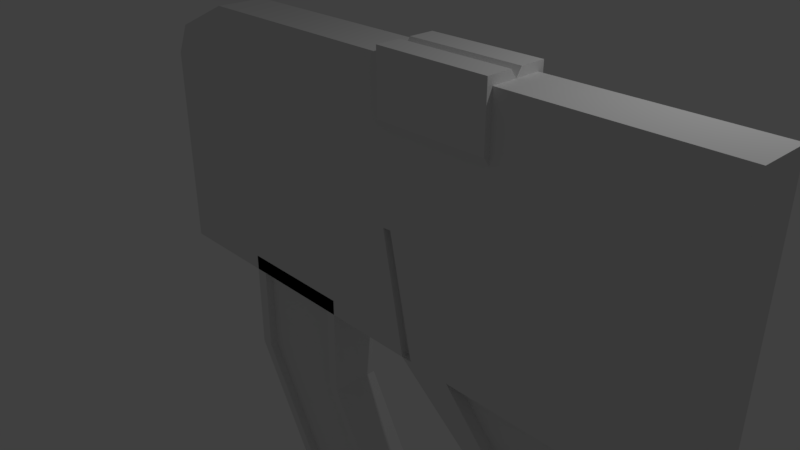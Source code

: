 # Source: untitled.blend  (saved by Blender 2.78.0; exported with 4.5.12 LTS)
import bpy
from mathutils import Matrix  # noqa: F401  (used for matrix-valued properties, if any)

bpy.ops.wm.read_factory_settings(use_empty=True)
scene = bpy.context.scene
scene.name = 'Scene'

# ---- collections
col_collection_1 = bpy.data.collections.new('Collection 1'); scene.collection.children.link(col_collection_1)

# ---- world
world_world = bpy.data.worlds.new('World'); scene.world = world_world
world_world.color = (0.05088, 0.05088, 0.05088)
world_world.use_sun_shadow = False
world_world.sun_shadow_jitter_overblur = 0.0
world_world.cycles.sampling_method = 'MANUAL'

# ---- cameras
cam_camera = bpy.data.cameras.new('Camera')
cam_camera.clip_end = 100.0
cam_camera.lens = 35.0
cam_camera.sensor_width = 32.0
cam_camera.sensor_height = 18.0
cam_camera.ortho_scale = 7.314
cam_camera.dof.focus_distance = 0.0
cam_camera.dof.aperture_fstop = 128.0

# ---- lights
light_lamp = bpy.data.lights.new('Lamp', 'POINT')
light_lamp.transmission_factor = 0.0
light_lamp.cutoff_distance = 30.0
light_lamp.energy = 100.0
light_lamp.shadow_buffer_clip_start = 1.001
light_lamp.shadow_soft_size = 0.1
light_lamp.shadow_maximum_resolution = 0.006
light_lamp.use_absolute_resolution = True

# ---- meshes
me_cube_001 = bpy.data.meshes.new('Cube.001')
me_cube_001.from_pydata([(-1.0, -1.0, -1.0), (-0.9492, -1.0, 0.782), (1.0, -1.0, -1.0), (1.0, -1.0, 1.0), (0.8712, -1.0, -1.0), (0.07668, -1.0, -1.0), (0.0, -1.0, 1.0), (0.2515, -1.0, -1.0), (0.8875, -1.0, -1.428), (0.3989, -0.9525, -1.596), (0.4485, -0.9829, -1.0), (0.241, 0.02423, -1.304), (0.241, -0.9758, -1.304), (0.5949, -1.0, -1.608), (-1.0, 0.0, -1.0), (-0.9492, 0.0, 0.782), (1.0, 0.0, -1.0), (1.0, 0.0, 1.0), (0.0, 0.0, 1.0), (0.07668, 0.0, -1.0), (0.8875, 0.0, -1.428), (0.3989, 0.04752, -1.596), (0.5949, 0.0, -1.608), (0.5587, -1.0, -1.459), (0.4327, -0.9811, -1.454), (0.832, -1.0, -1.355), (0.8658, -0.5122, -0.4874), (0.8606, -0.5122, 0.0003741), (0.8713, -0.5122, -0.9996), (0.2517, -0.5122, -0.9996), (0.4473, -0.5122, -0.9996), (0.3672, -1.0, 1.0), (0.5588, -0.5122, -1.458), (0.4328, -0.4932, -1.454), (-1.0, -1.0, 0.5518), (-1.0, 0.0, 0.5518), (0.3672, 0.0, 1.0), (0.0, -1.227, 1.06), (0.3672, -1.227, 1.06), (0.03672, 0.0, 1.0), (0.0995, -1.0, 1.0), (0.0995, 0.0, 1.0), (0.0995, -0.2265, 1.06), (0.1263, -1.0, 1.0), (0.1263, 0.0, 1.0), (0.1263, -1.227, 1.06), (0.1263, -0.2265, 1.06), (0.2467, -1.0, 1.0), (0.2467, 0.0, 1.0), (0.2467, -0.2265, 1.06), (0.1564, -1.0, 1.0), (0.1564, 0.0, 1.0), (0.0995, -1.227, 1.06), (0.2768, -1.0, 1.0), (0.2768, 0.0, 1.0), (0.1835, -1.0, 1.0), (0.1835, 0.0, 1.0), (0.1835, -0.2265, 1.06), (0.2151, -1.0, 1.0), (0.2151, 0.0, 1.0), (0.3378, -1.0, 1.0), (0.3378, 0.0, 1.0), (0.03672, -1.0, 1.0), (0.06976, -1.0, 1.0), (0.06976, -0.2265, 1.06), (0.06976, 0.0, 1.0), (0.03672, -1.227, 1.06), (0.0, -0.2265, 1.06), (0.3672, -0.2265, 1.06), (0.03672, -1.227, 1.06), (0.03672, -0.2265, 1.06), (0.1564, -0.2265, 1.06), (0.3085, -1.0, 1.0), (0.1263, -1.227, 1.06), (0.2467, -1.227, 1.06), (0.1564, -1.227, 1.06), (0.1835, -1.227, 1.06), (0.2151, -1.227, 1.06), (0.2151, -0.2265, 1.06), (0.06976, -1.227, 1.06), (0.0995, -1.227, 1.06), (0.06976, -1.227, 1.06), (0.3085, -1.227, 1.06), (0.1263, -1.227, 0.6167), (0.1263, -1.0, 0.5569), (0.0995, -1.227, 0.6167), (0.06976, -1.0, 0.5569), (0.0, -1.227, 0.6167), (0.3672, -1.0, 0.5569), (0.3672, -1.227, 0.6167), (0.0995, -1.0, 0.5569), (0.03672, -1.0, 0.5569), (0.2467, -1.0, 0.5569), (0.2467, -1.227, 0.6167), (0.1564, -1.0, 0.5569), (0.1564, -1.227, 0.6167), (0.2768, -1.0, 0.5569), (0.2768, -1.227, 0.6167), (0.1835, -1.0, 0.5569), (0.1835, -1.227, 0.6167), (0.2151, -1.0, 0.5569), (0.2151, -1.227, 0.6167), (0.3085, -1.0, 0.5569), (0.3085, -1.227, 0.6167), (0.3378, -1.0, 0.5569), (0.3378, -1.227, 0.6167), (0.06976, -1.227, 0.6169), (0.0995, -1.227, 0.6169), (0.1263, -1.227, 0.6169), (0.06976, -1.227, 0.6167), (0.03672, -1.227, 0.6167), (0.03672, -1.227, 0.6169), (0.0, -1.0, 0.5569), (0.2768, -1.227, 1.06), (0.2768, -0.2265, 1.06), (0.3378, -0.2265, 1.06), (0.3378, -1.227, 1.06), (0.3085, 0.0, 1.0), (0.3085, -0.2265, 1.06), (-0.736, -1.0, 1.0), (-0.736, 0.0, 1.0), (-1.0, -1.0, -0.2241), (1.0, -1.0, 0.0), (0.0, -1.0, -0.112), (0.02793, -1.0, -0.1089), (0.1117, -1.0, -1.0), (0.07668, -0.7117, -1.0), (0.07668, 0.2883, -1.0), (-1.0, -0.7117, -0.2241), (1.0, -0.7117, 0.0), (0.0, -0.7117, -0.112), (0.02793, -0.7117, -0.1089), (0.1117, -0.7117, -1.0), (-1.083, 8.425, 0.6618), (-0.9492, -1.0, 0.782), (1.0, -1.0, 1.0), (0.0, -1.0, 1.0), (-0.9492, 0.0, 0.782), (1.0, 0.0, 1.0), (0.0, 0.0, 1.0), (0.3672, -1.0, 1.0), (-1.0, -1.0, 0.5518), (-1.0, 0.0, 0.5518), (0.3672, 0.0, 1.0), (0.0, -1.227, 1.06), (0.3672, -1.227, 1.06), (0.0995, -0.2265, 1.06), (0.1263, -1.227, 1.06), (0.1263, -0.2265, 1.06), (0.2467, -0.2265, 1.06), (0.0995, -1.227, 1.06), (0.1835, -0.2265, 1.06), (0.06976, -0.2265, 1.06), (0.03672, -1.227, 1.06), (0.0, -0.2265, 1.06), (0.3672, -0.2265, 1.06), (0.03672, -1.227, 1.06), (0.03672, -0.2265, 1.06), (0.1564, -0.2265, 1.06), (0.03672, -0.2265, 1.06), (0.2467, -1.227, 1.06), (0.1564, -1.227, 1.06), (0.1835, -1.227, 1.06), (0.2151, -1.227, 1.06), (0.2151, -0.2265, 1.06), (0.06976, -1.227, 1.06), (0.06976, -0.2265, 1.06), (0.06976, -1.227, 1.06), (0.3085, -1.227, 1.06), (0.2768, -1.227, 1.06), (0.2768, -0.2265, 1.06), (0.3378, -0.2265, 1.06), (0.3378, -1.227, 1.06), (0.3085, -0.2265, 1.06), (-0.736, -1.0, 1.0), (-0.736, 0.0, 1.0)], [(32, 133)], [(16, 17, 3, 122, 2), (115, 118, 173, 171), (25, 4, 28, 30, 29, 33, 32), (14, 19, 5, 0), (22, 20, 8, 13), (119, 6, 136, 174), (12, 11, 21, 9), (4, 27, 26, 28), (14, 0, 121, 34, 35), (124, 122, 129, 131), (12, 9, 13, 8, 2, 4, 25, 23, 24, 7, 125, 5), (5, 19, 11, 12), (67, 18, 139, 154), (10, 7, 29, 30), (23, 25, 32), (4, 10, 30, 28), (24, 23, 32, 33), (76, 77, 163, 162), (39, 18, 67, 70), (31, 3, 135, 140), (65, 39, 70, 64), (31, 38, 145, 140), (41, 65, 64, 42), (44, 41, 42, 46), (51, 44, 46, 71), (54, 48, 49, 114), (56, 51, 71, 57), (59, 56, 57, 78), (48, 59, 78, 49), (36, 61, 115, 68), (18, 120, 175, 139), (79, 66, 111, 106), (113, 74, 93, 97), (37, 6, 112, 87), (116, 82, 103, 105), (1, 119, 174, 134), (75, 76, 162, 161), (57, 71, 158, 151), (75, 45, 83, 95), (64, 70, 157, 152), (81, 52, 150, 167), (114, 49, 149, 170), (3, 17, 138, 135), (70, 67, 154, 157), (69, 37, 87, 110), (71, 46, 148, 158), (74, 77, 101, 93), (45, 73, 108, 83), (77, 76, 99, 101), (66, 69, 110, 111), (73, 80, 107, 108), (82, 113, 97, 103), (116, 38, 145, 172), (68, 115, 171, 155), (80, 79, 106, 107), (104, 88, 89, 105), (112, 91, 110, 87), (86, 90, 85, 109), (90, 84, 83, 85), (100, 92, 93, 101), (84, 94, 95, 83), (92, 96, 97, 93), (94, 98, 99, 95), (98, 100, 101, 99), (96, 102, 103, 97), (102, 104, 105, 103), (109, 85, 107, 106), (85, 83, 108, 107), (91, 86, 109, 110), (110, 109, 106, 111), (38, 31, 88, 89), (76, 75, 95, 99), (117, 54, 114, 118), (37, 69, 156, 144), (61, 117, 118, 115), (34, 1, 134, 141), (113, 82, 168, 169), (38, 116, 105, 89), (24, 33, 29, 7), (21, 22, 13, 9), (16, 2, 8, 20), (126, 132, 131, 130), (121, 123, 124, 122, 3, 31, 60, 72, 53, 47, 58, 55, 50, 43, 40, 63, 62, 6, 119, 1, 34), (123, 121, 0, 5), (124, 125, 7, 10, 4, 2, 122), (125, 124, 131, 132), (5, 125, 132, 126), (121, 123, 130, 128), (19, 5, 126, 127), (123, 5, 126, 130), (124, 123, 130, 131), (175, 137, 134, 174), (139, 136, 144, 154), (141, 134, 137, 142), (138, 143, 140, 135), (143, 140, 145, 155), (157, 156, 153, 159), (152, 157, 159, 166), (157, 154, 144, 156), (146, 152, 167, 150), (148, 146, 150, 147), (158, 148, 147, 161), (170, 149, 160, 169), (151, 158, 161, 162), (164, 151, 162, 163), (149, 164, 163, 160), (155, 171, 172, 145), (166, 159, 153, 165), (167, 152, 166, 165), (173, 170, 169, 168), (171, 173, 168, 172), (139, 175, 174, 136), (77, 74, 160, 163), (52, 45, 147, 150), (68, 36, 143, 155), (69, 66, 153, 156), (15, 35, 142, 137), (66, 79, 165, 153), (35, 34, 141, 142), (45, 75, 161, 147), (79, 81, 167, 165), (120, 15, 137, 175), (78, 57, 151, 164), (6, 37, 144, 136), (49, 78, 164, 149), (74, 113, 169, 160), (82, 116, 172, 168), (17, 36, 143, 138), (118, 114, 170, 173), (42, 64, 152, 146), (46, 42, 146, 148)])
_uv = me_cube_001.uv_layers.new(name='UVMap')
_uv.uv.foreach_set('vector', [0.7194, 0.347, 0.6334, 0.8177, 0.454, 0.7552, 0.476, 0.5669, 0.4838, 0.3595, 0.4349, 0.893, 0.4224, 0.8924, 0.422, 0.8928, 0.4348, 0.8939, 0.478, 0.3134, 0.462, 0.3477, 0.4566, 0.3393, 0.4527, 0.3332, 0.4504, 0.3329, 0.4581, 0.3145, 0.4571, 0.314, 0.0001229, 0.5208, 0.05446, 0.3769, 0.1881, 0.4274, 0.1118, 0.532, 0.6576, 0.06229, 0.706, 0.1967, 0.4897, 0.3011, 0.472, 0.2758, 0.1957, 0.7568, 0.297, 0.7797, 0.2924, 0.7912, 0.2002, 0.7493, 0.4169, 0.285, 0.4761, 0.007967, 0.5857, 0.02708, 0.466, 0.2716, 0.7976, 0.0001229, 0.7976, 0.198, 0.7596, 0.1201, 0.7197, 0.03819, 0.0001229, 0.5208, 0.1118, 0.532, 0.1411, 0.6032, 0.1644, 0.6991, 0.04031, 0.7466, 0.7197, 0.2497, 0.8936, 0.2497, 0.8936, 0.301, 0.7197, 0.301, 0.4169, 0.285, 0.466, 0.2716, 0.472, 0.2758, 0.4897, 0.3011, 0.4838, 0.3595, 0.462, 0.3477, 0.478, 0.3134, 0.4638, 0.2933, 0.4504, 0.291, 0.4313, 0.3428, 0.3359, 0.3489, 0.3257, 0.3188, 0.3257, 0.3188, 0.3648, 0.0001229, 0.4761, 0.007967, 0.4169, 0.285, 0.2801, 0.8809, 0.2417, 0.9273, 0.2378, 0.9211, 0.2773, 0.8834, 0.4434, 0.346, 0.4313, 0.3428, 0.4504, 0.3329, 0.4527, 0.3332, 0.4638, 0.2933, 0.478, 0.3134, 0.4571, 0.314, 0.462, 0.3477, 0.4434, 0.346, 0.4527, 0.3332, 0.4566, 0.3393, 0.4504, 0.291, 0.4638, 0.2933, 0.4571, 0.314, 0.4581, 0.3145, 0.2996, 0.854, 0.3075, 0.8465, 0.3071, 0.8462, 0.2992, 0.8538, 0.2586, 0.9445, 0.2417, 0.9273, 0.2801, 0.8809, 0.2937, 0.8828, 0.3484, 0.7858, 0.454, 0.7552, 0.4515, 0.7344, 0.3599, 0.7999, 0.2777, 0.9585, 0.2586, 0.9445, 0.2937, 0.8828, 0.3107, 0.8846, 0.3484, 0.7858, 0.3438, 0.805, 0.3388, 0.8022, 0.3599, 0.7999, 0.2979, 0.9695, 0.2777, 0.9585, 0.3107, 0.8846, 0.3248, 0.886, 0.3185, 0.9776, 0.2979, 0.9695, 0.3248, 0.886, 0.338, 0.8872, 0.3416, 0.9833, 0.3185, 0.9776, 0.338, 0.8872, 0.3523, 0.8885, 0.4368, 0.9768, 0.4134, 0.983, 0.395, 0.8912, 0.4087, 0.8919, 0.3641, 0.9861, 0.3416, 0.9833, 0.3523, 0.8885, 0.3657, 0.8896, 0.3888, 0.9861, 0.3641, 0.9861, 0.3657, 0.8896, 0.3805, 0.8905, 0.4134, 0.983, 0.3888, 0.9861, 0.3805, 0.8905, 0.395, 0.8912, 0.4988, 0.9398, 0.4802, 0.955, 0.4349, 0.893, 0.4458, 0.8928, 0.2417, 0.9273, 0.1222, 0.859, 0.1222, 0.859, 0.2378, 0.9211, 0.2673, 0.8711, 0.2732, 0.8505, 0.2807, 0.8394, 0.2837, 0.8457, 0.3221, 0.8304, 0.315, 0.8386, 0.3082, 0.8376, 0.3124, 0.8331, 0.2788, 0.7983, 0.297, 0.7797, 0.308, 0.8162, 0.2892, 0.8281, 0.3357, 0.8132, 0.329, 0.8219, 0.3164, 0.8286, 0.3202, 0.8242, 0.1739, 0.7249, 0.1957, 0.7568, 0.2002, 0.7493, 0.176, 0.7232, 0.2916, 0.861, 0.2996, 0.854, 0.2992, 0.8538, 0.291, 0.8611, 0.3657, 0.8896, 0.3523, 0.8885, 0.3522, 0.8888, 0.3659, 0.89, 0.2916, 0.861, 0.2838, 0.8669, 0.2876, 0.857, 0.2935, 0.852, 0.3107, 0.8846, 0.2937, 0.8828, 0.2921, 0.8835, 0.312, 0.8853, 0.2684, 0.8726, 0.2643, 0.8925, 0.2699, 0.8817, 0.2691, 0.8734, 0.4087, 0.8919, 0.395, 0.8912, 0.3947, 0.8916, 0.4085, 0.8923, 0.454, 0.7552, 0.6334, 0.8177, 0.6155, 0.8296, 0.4515, 0.7344, 0.2937, 0.8828, 0.2801, 0.8809, 0.2773, 0.8834, 0.2921, 0.8835, 0.2775, 0.8142, 0.2788, 0.7983, 0.2892, 0.8281, 0.2852, 0.8368, 0.3523, 0.8885, 0.338, 0.8872, 0.3382, 0.8876, 0.3522, 0.8888, 0.315, 0.8386, 0.3075, 0.8465, 0.3036, 0.8422, 0.3082, 0.8376, 0.2838, 0.8669, 0.276, 0.8781, 0.2832, 0.8631, 0.2876, 0.857, 0.3075, 0.8465, 0.2996, 0.854, 0.2986, 0.847, 0.3036, 0.8422, 0.2732, 0.8505, 0.2775, 0.8142, 0.2852, 0.8368, 0.2807, 0.8394, 0.276, 0.8781, 0.2586, 0.9032, 0.2846, 0.8534, 0.2832, 0.8631, 0.329, 0.8219, 0.3221, 0.8304, 0.3124, 0.8331, 0.3164, 0.8286, 0.3357, 0.8132, 0.3438, 0.805, 0.3388, 0.8022, 0.3346, 0.8125, 0.4458, 0.8928, 0.4349, 0.893, 0.4348, 0.8939, 0.4479, 0.8963, 0.2586, 0.9032, 0.2673, 0.8711, 0.2837, 0.8457, 0.2846, 0.8534, 0.3115, 0.8135, 0.3176, 0.8096, 0.3237, 0.8198, 0.3202, 0.8242, 0.308, 0.8162, 0.3077, 0.817, 0.2852, 0.8368, 0.2892, 0.8281, 0.3076, 0.8173, 0.3076, 0.8173, 0.2852, 0.8521, 0.2842, 0.8449, 0.3076, 0.8173, 0.3074, 0.8172, 0.2876, 0.857, 0.2852, 0.8521, 0.3078, 0.8169, 0.3081, 0.8166, 0.3082, 0.8376, 0.3036, 0.8422, 0.3074, 0.8172, 0.3076, 0.8172, 0.2935, 0.852, 0.2876, 0.857, 0.3081, 0.8166, 0.3084, 0.8162, 0.3124, 0.8331, 0.3082, 0.8376, 0.3076, 0.8172, 0.3075, 0.817, 0.2986, 0.847, 0.2935, 0.852, 0.3075, 0.817, 0.3078, 0.8169, 0.3036, 0.8422, 0.2986, 0.847, 0.3084, 0.8162, 0.3093, 0.8153, 0.3164, 0.8286, 0.3124, 0.8331, 0.3093, 0.8153, 0.3115, 0.8135, 0.3202, 0.8242, 0.3164, 0.8286, 0.2842, 0.8449, 0.2852, 0.8521, 0.2846, 0.8534, 0.2837, 0.8457, 0.2852, 0.8521, 0.2876, 0.857, 0.2832, 0.8631, 0.2846, 0.8534, 0.3077, 0.817, 0.3076, 0.8173, 0.2842, 0.8449, 0.2852, 0.8368, 0.2852, 0.8368, 0.2842, 0.8449, 0.2837, 0.8457, 0.2807, 0.8394, 0.3438, 0.805, 0.3484, 0.7858, 0.3176, 0.8096, 0.3237, 0.8198, 0.2996, 0.854, 0.2916, 0.861, 0.2935, 0.852, 0.2986, 0.847, 0.4597, 0.9673, 0.4368, 0.9768, 0.4087, 0.8919, 0.4224, 0.8924, 0.2788, 0.7983, 0.2775, 0.8142, 0.2785, 0.8182, 0.2826, 0.7985, 0.4802, 0.955, 0.4597, 0.9673, 0.4224, 0.8924, 0.4349, 0.893, 0.1644, 0.6991, 0.1739, 0.7249, 0.176, 0.7232, 0.1633, 0.698, 0.3221, 0.8304, 0.329, 0.8219, 0.3285, 0.8215, 0.3218, 0.8301, 0.3438, 0.805, 0.3357, 0.8132, 0.3202, 0.8242, 0.3237, 0.8198, 0.4504, 0.291, 0.4581, 0.3145, 0.4504, 0.3329, 0.4313, 0.3428, 0.5857, 0.02708, 0.6576, 0.06229, 0.472, 0.2758, 0.466, 0.2716, 0.7194, 0.347, 0.4838, 0.3595, 0.4897, 0.3011, 0.706, 0.1967, 0.2444, 0.3841, 0.2589, 0.3749, 0.2727, 0.5316, 0.2818, 0.5302, 0.1411, 0.6032, 0.2724, 0.5556, 0.2863, 0.5526, 0.476, 0.5669, 0.454, 0.7552, 0.3484, 0.7858, 0.3428, 0.7856, 0.3372, 0.7857, 0.3314, 0.786, 0.3259, 0.7867, 0.3203, 0.7877, 0.3147, 0.789, 0.3125, 0.787, 0.3097, 0.7853, 0.3073, 0.7836, 0.3045, 0.7821, 0.3011, 0.7808, 0.297, 0.7797, 0.1957, 0.7568, 0.1739, 0.7249, 0.1644, 0.6991, 0.2611, 0.5469, 0.1411, 0.6032, 0.1118, 0.532, 0.1881, 0.4274, 0.2989, 0.5391, 0.3359, 0.3489, 0.4313, 0.3428, 0.4434, 0.346, 0.462, 0.3477, 0.4838, 0.3595, 0.476, 0.5669, 0.3359, 0.3489, 0.2989, 0.5391, 0.2727, 0.5316, 0.2589, 0.3749, 0.3257, 0.3188, 0.3359, 0.3489, 0.2589, 0.3749, 0.2444, 0.3841, 0.7197, 0.1983, 0.8986, 0.1983, 0.8986, 0.2495, 0.7197, 0.2495, 0.3867, 0.9931, 0.0001229, 0.9999, 0.3865, 0.9864, 0.387, 0.9999, 0.2611, 0.5469, 0.1881, 0.4274, 0.2444, 0.3841, 0.2818, 0.5302, 0.2863, 0.5526, 0.2724, 0.5556, 0.2818, 0.5302, 0.2727, 0.5316, 0.1222, 0.859, 0.07435, 0.8094, 0.176, 0.7232, 0.2002, 0.7493, 0.2378, 0.9211, 0.2924, 0.7912, 0.2826, 0.7985, 0.2773, 0.8834, 0.1633, 0.698, 0.176, 0.7232, 0.07435, 0.8094, 0.04493, 0.7589, 0.6155, 0.8296, 0.5045, 0.9347, 0.3599, 0.7999, 0.4515, 0.7344, 0.5045, 0.9347, 0.3599, 0.7999, 0.3388, 0.8022, 0.4479, 0.8963, 0.2921, 0.8835, 0.2785, 0.8182, 0.2735, 0.8464, 0.2967, 0.8842, 0.312, 0.8853, 0.2921, 0.8835, 0.2967, 0.8842, 0.3071, 0.8846, 0.2921, 0.8835, 0.2773, 0.8834, 0.2826, 0.7985, 0.2785, 0.8182, 0.3249, 0.8864, 0.312, 0.8853, 0.2691, 0.8734, 0.2699, 0.8817, 0.3382, 0.8876, 0.3249, 0.8864, 0.2699, 0.8817, 0.282, 0.8691, 0.3522, 0.8888, 0.3382, 0.8876, 0.282, 0.8691, 0.291, 0.8611, 0.4085, 0.8923, 0.3947, 0.8916, 0.3146, 0.8382, 0.3218, 0.8301, 0.3659, 0.89, 0.3522, 0.8888, 0.291, 0.8611, 0.2992, 0.8538, 0.3803, 0.8909, 0.3659, 0.89, 0.2992, 0.8538, 0.3071, 0.8462, 0.3947, 0.8916, 0.3803, 0.8909, 0.3071, 0.8462, 0.3146, 0.8382, 0.4479, 0.8963, 0.4348, 0.8939, 0.3346, 0.8125, 0.3388, 0.8022, 0.3071, 0.8846, 0.2967, 0.8842, 0.2735, 0.8464, 0.2696, 0.8652, 0.2691, 0.8734, 0.312, 0.8853, 0.3071, 0.8846, 0.2696, 0.8652, 0.422, 0.8928, 0.4085, 0.8923, 0.3218, 0.8301, 0.3285, 0.8215, 0.4348, 0.8939, 0.422, 0.8928, 0.3285, 0.8215, 0.3346, 0.8125, 0.2378, 0.9211, 0.1222, 0.859, 0.2002, 0.7493, 0.2924, 0.7912, 0.3075, 0.8465, 0.315, 0.8386, 0.3146, 0.8382, 0.3071, 0.8462, 0.2643, 0.8925, 0.2838, 0.8669, 0.282, 0.8691, 0.2699, 0.8817, 0.4458, 0.8928, 0.4988, 0.9398, 0.5045, 0.9347, 0.4479, 0.8963, 0.2775, 0.8142, 0.2732, 0.8505, 0.2735, 0.8464, 0.2785, 0.8182, 0.07433, 0.8094, 0.04031, 0.7466, 0.04493, 0.7589, 0.07435, 0.8094, 0.2732, 0.8505, 0.2673, 0.8711, 0.2696, 0.8652, 0.2735, 0.8464, 0.04031, 0.7466, 0.1644, 0.6991, 0.1633, 0.698, 0.04493, 0.7589, 0.2838, 0.8669, 0.2916, 0.861, 0.291, 0.8611, 0.282, 0.8691, 0.2673, 0.8711, 0.2684, 0.8726, 0.2691, 0.8734, 0.2696, 0.8652, 0.1222, 0.859, 0.07433, 0.8094, 0.07435, 0.8094, 0.1222, 0.859, 0.3805, 0.8905, 0.3657, 0.8896, 0.3659, 0.89, 0.3803, 0.8909, 0.297, 0.7797, 0.2788, 0.7983, 0.2826, 0.7985, 0.2924, 0.7912, 0.395, 0.8912, 0.3805, 0.8905, 0.3803, 0.8909, 0.3947, 0.8916, 0.315, 0.8386, 0.3221, 0.8304, 0.3218, 0.8301, 0.3146, 0.8382, 0.329, 0.8219, 0.3357, 0.8132, 0.3346, 0.8125, 0.3285, 0.8215, 0.6334, 0.8177, 0.4988, 0.9398, 0.5045, 0.9347, 0.6155, 0.8296, 0.4224, 0.8924, 0.4087, 0.8919, 0.4085, 0.8923, 0.422, 0.8928, 0.3248, 0.886, 0.3107, 0.8846, 0.312, 0.8853, 0.3249, 0.8864, 0.338, 0.8872, 0.3248, 0.886, 0.3249, 0.8864, 0.3382, 0.8876])
me_cube_001.use_remesh_preserve_volume = False
me_cube_001.use_remesh_preserve_attributes = False
me_cube_001.use_mirror_vertex_groups = False
me_cube_001.update()
me_cube_004 = bpy.data.meshes.new('Cube.004')
me_cube_004.from_pydata([(-1.0, -1.0, -2.373), (-1.0, -1.0, -0.3731), (1.0, -1.0, -1.0), (1.0, -1.0, 1.0), (0.1691, -1.0, -1.0), (0.1691, -1.0, 1.0), (-1.0, -1.0, -2.373), (-1.0, -1.0, -0.3731), (-1.099, -1.115, -2.488), (-1.099, -1.115, -0.2577), (-1.0, 0.0, -2.373), (-1.0, 0.0, -0.3731), (1.0, 0.0, -1.0), (1.0, 0.0, 1.0), (0.1691, 0.0, 1.0), (0.1691, 0.0, -1.0), (-1.0, 0.0, -2.373), (-1.0, 0.0, -0.3731), (-1.099, 0.0, -2.488), (-1.099, 0.0, -0.2577), (-1.0, -1.0, -0.5731), (1.0, -1.0, 0.8), (0.1691, -1.0, 0.8), (-1.0, -1.0, -0.5731), (-1.099, -1.115, -0.4808), (-1.099, 0.0, -0.4808), (1.0, 0.0, 0.8), (1.0, -1.0, -0.82), (0.1691, -1.0, -0.82), (-1.099, 0.0, -2.288), (1.0, 0.0, -0.82), (-1.0, -1.0, -2.193), (-1.0, -1.0, -2.193), (-1.099, -1.115, -2.288), (0.8754, -1.0, -1.0), (0.8754, -1.0, 1.0), (0.8754, 0.0, 1.0), (0.8754, 0.0, -1.0), (0.8754, -1.0, 0.8), (0.8754, -1.0, -0.82), (-1.0, -0.6682, -0.5731), (0.1691, -0.6682, 0.8), (-1.0, -0.6682, -0.5731), (0.1691, -0.6682, -0.82), (-1.0, -0.6682, -2.193), (-1.0, -0.6682, -2.193), (0.8754, -0.6682, 0.8), (0.8754, -0.6682, -0.82)], [], [(26, 13, 3, 21), (22, 5, 1, 20), (37, 12, 2, 34), (14, 11, 1, 5), (36, 14, 5, 35), (10, 15, 4, 0), (38, 35, 5, 22), (10, 0, 6, 16), (20, 1, 7, 23), (16, 6, 8, 18), (23, 7, 9, 24), (24, 9, 19, 25), (7, 17, 19, 9), (1, 11, 17, 7), (33, 24, 25, 29), (32, 23, 24, 33), (22, 20, 40, 41), (28, 39, 47, 43), (39, 38, 46, 47), (30, 26, 21, 27), (12, 30, 27, 2), (4, 28, 31, 0), (34, 39, 28, 4), (0, 31, 32, 6), (6, 32, 33, 8), (8, 33, 29, 18), (2, 27, 39, 34), (27, 21, 38, 39), (21, 3, 35, 38), (13, 36, 35, 3), (15, 37, 34, 4), (44, 40, 42, 45), (47, 46, 41, 43), (43, 41, 40, 44), (20, 23, 42, 40), (23, 32, 45, 42), (32, 31, 44, 45), (31, 28, 43, 44), (38, 22, 41, 46)])
me_cube_004.use_remesh_preserve_volume = False
me_cube_004.use_remesh_preserve_attributes = False
me_cube_004.use_mirror_vertex_groups = False
me_cube_004.update()

# ---- objects
ob_cube = bpy.data.objects.new('Cube', me_cube_001)
ob_lamp = bpy.data.objects.new('Lamp', light_lamp)
ob_camera = bpy.data.objects.new('Camera', cam_camera)
ob_cube_001 = bpy.data.objects.new('Cube.001', me_cube_004)

# ---- transforms, parenting, visibility, modifiers, constraints
ob_cube.location = (0.6721, -0.01634, 0.9535)
ob_cube.scale = (4.277, 0.3439, 1.871)
ob_cube.lineart.crease_threshold = 0.0
_m = ob_cube.modifiers.new('Mirror', 'MIRROR')
_m.use_axis = (False, True, False)
ob_lamp.location = (4.076, 1.005, 5.904)
ob_lamp.rotation_euler = (0.6503, 0.05522, 1.866)
ob_lamp.lock_rotations_4d = False
ob_lamp.empty_display_type = 'ARROWS'
ob_lamp.color = (0.0, 0.0, 0.0, 0.0)
ob_lamp.lineart.crease_threshold = 0.0
ob_camera.location = (7.481, -6.508, 5.344)
ob_camera.rotation_euler = (1.109, 0.0, 0.8149)
ob_camera.lock_rotations_4d = False
ob_camera.empty_display_type = 'ARROWS'
ob_camera.color = (0.0, 0.0, 0.0, 0.0)
ob_camera.display_type = 'WIRE'
ob_camera.lineart.crease_threshold = 0.0
ob_cube_001.location = (-1.184, -0.01634, -2.464)
ob_cube_001.rotation_euler = (0.0, -1.571, 0.0)
ob_cube_001.scale = (1.764, 0.3439, 0.8624)
ob_cube_001.lineart.crease_threshold = 0.0
_m = ob_cube_001.modifiers.new('Mirror', 'MIRROR')
_m.use_axis = (False, True, False)

# ---- collection membership
col_collection_1.objects.link(ob_cube)
col_collection_1.objects.link(ob_lamp)
col_collection_1.objects.link(ob_camera)
col_collection_1.objects.link(ob_cube_001)

# ---- scene / render settings (as saved in the file)
scene.camera = ob_camera
scene.frame_start = 1; scene.frame_end = 250; scene.frame_set(2)
scene.render.engine = 'BLENDER_EEVEE_NEXT'
scene.render.resolution_percentage = 50
scene.render.dither_intensity = 0.0
scene.cycles.use_denoising = False
scene.cycles.samples = 128
scene.cycles.sampling_pattern = 'TABULATED_SOBOL'
scene.cycles.light_sampling_threshold = 0.0
scene.cycles.use_adaptive_sampling = False
scene.cycles.use_light_tree = False
scene.cycles.blur_glossy = 0.0
scene.cycles.sample_clamp_indirect = 0.0
scene.view_settings.view_transform = 'Standard'
bpy.context.view_layer.update()
